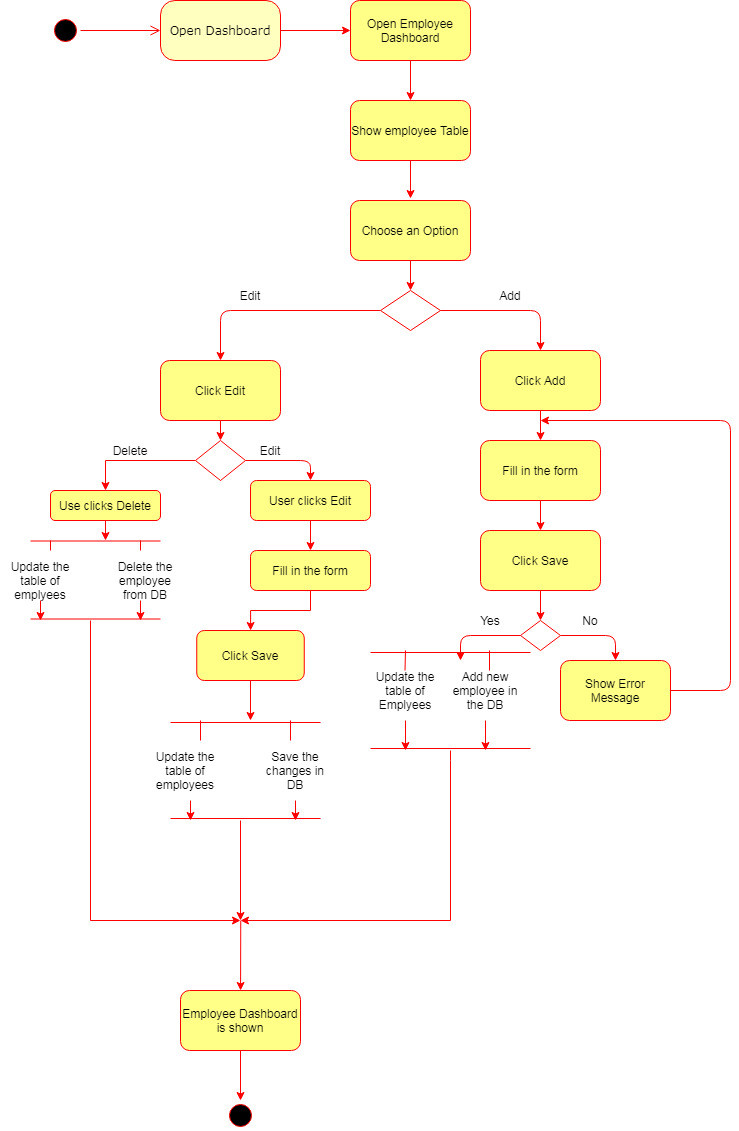

The diagram above was exported from draw.io. Its source (the exported page's mxGraphModel, read from the mxfile embedded in the PNG):
<mxGraphModel dx="942" dy="565" grid="1" gridSize="10" guides="1" tooltips="1" connect="1" arrows="1" fold="1" page="1" pageScale="1" pageWidth="1100" pageHeight="850" background="#ffffff" math="0" shadow="0">
  <root>
    <mxCell id="0" />
    <mxCell id="1" parent="0" />
    <mxCell id="382b91b5511bd0f7-1" value="" style="ellipse;html=1;shape=startState;fillColor=#000000;strokeColor=#ff0000;rounded=1;shadow=0;comic=0;labelBackgroundColor=none;fontFamily=Verdana;fontSize=12;fontColor=#000000;align=center;direction=south;" parent="1" vertex="1">
      <mxGeometry x="130" y="135" width="30" height="30" as="geometry" />
    </mxCell>
    <mxCell id="382b91b5511bd0f7-6" value="Open Dashboard" style="rounded=1;whiteSpace=wrap;html=1;arcSize=24;fillColor=#ffffc0;strokeColor=#ff0000;shadow=0;comic=0;labelBackgroundColor=none;fontFamily=Verdana;fontSize=12;fontColor=#000000;align=center;" parent="1" vertex="1">
      <mxGeometry x="240" y="120" width="120" height="60" as="geometry" />
    </mxCell>
    <mxCell id="2a3bc250acf0617d-9" style="edgeStyle=orthogonalEdgeStyle;html=1;labelBackgroundColor=none;endArrow=open;endSize=8;strokeColor=#ff0000;fontFamily=Verdana;fontSize=12;align=left;" parent="1" source="382b91b5511bd0f7-1" target="382b91b5511bd0f7-6" edge="1">
      <mxGeometry relative="1" as="geometry" />
    </mxCell>
    <mxCell id="wasQ_gs-CX1cN3he7vz--1" value="" style="endArrow=classic;html=1;exitX=1;exitY=0.5;exitDx=0;exitDy=0;strokeColor=#FF0000;" edge="1" parent="1" source="382b91b5511bd0f7-6" target="wasQ_gs-CX1cN3he7vz--2">
      <mxGeometry width="50" height="50" relative="1" as="geometry">
        <mxPoint x="450" y="440" as="sourcePoint" />
        <mxPoint x="420" y="150" as="targetPoint" />
      </mxGeometry>
    </mxCell>
    <mxCell id="wasQ_gs-CX1cN3he7vz--2" value="Open Employee Dashboard" style="rounded=1;whiteSpace=wrap;html=1;fillColor=#ffff88;strokeColor=#FF0000;" vertex="1" parent="1">
      <mxGeometry x="430" y="120" width="120" height="60" as="geometry" />
    </mxCell>
    <mxCell id="wasQ_gs-CX1cN3he7vz--3" value="" style="endArrow=classic;html=1;exitX=0.5;exitY=1;exitDx=0;exitDy=0;strokeColor=#FF0000;entryX=0.5;entryY=0;entryDx=0;entryDy=0;" edge="1" parent="1" source="wasQ_gs-CX1cN3he7vz--2" target="wasQ_gs-CX1cN3he7vz--4">
      <mxGeometry width="50" height="50" relative="1" as="geometry">
        <mxPoint x="480" y="200" as="sourcePoint" />
        <mxPoint x="490" y="260" as="targetPoint" />
      </mxGeometry>
    </mxCell>
    <mxCell id="wasQ_gs-CX1cN3he7vz--4" value="Show employee Table" style="rounded=1;whiteSpace=wrap;html=1;fillColor=#ffff88;strokeColor=#FF0000;" vertex="1" parent="1">
      <mxGeometry x="430" y="220" width="120" height="60" as="geometry" />
    </mxCell>
    <mxCell id="wasQ_gs-CX1cN3he7vz--5" value="Choose an Option" style="rounded=1;whiteSpace=wrap;html=1;fillColor=#ffff88;strokeColor=#FF0000;" vertex="1" parent="1">
      <mxGeometry x="430" y="320" width="120" height="60" as="geometry" />
    </mxCell>
    <mxCell id="wasQ_gs-CX1cN3he7vz--6" value="" style="endArrow=classic;html=1;exitX=0.5;exitY=1;exitDx=0;exitDy=0;strokeColor=#FF0000;" edge="1" parent="1" source="wasQ_gs-CX1cN3he7vz--4">
      <mxGeometry width="50" height="50" relative="1" as="geometry">
        <mxPoint x="340" y="290" as="sourcePoint" />
        <mxPoint x="490" y="318" as="targetPoint" />
      </mxGeometry>
    </mxCell>
    <mxCell id="wasQ_gs-CX1cN3he7vz--7" value="" style="endArrow=classic;html=1;exitX=0.5;exitY=1;exitDx=0;exitDy=0;strokeColor=#FF0000;" edge="1" parent="1" source="wasQ_gs-CX1cN3he7vz--5" target="wasQ_gs-CX1cN3he7vz--8">
      <mxGeometry width="50" height="50" relative="1" as="geometry">
        <mxPoint x="470" y="440" as="sourcePoint" />
        <mxPoint x="540" y="440" as="targetPoint" />
      </mxGeometry>
    </mxCell>
    <mxCell id="wasQ_gs-CX1cN3he7vz--8" value="" style="rhombus;whiteSpace=wrap;html=1;strokeColor=#FF0000;" vertex="1" parent="1">
      <mxGeometry x="460" y="410" width="60" height="40" as="geometry" />
    </mxCell>
    <mxCell id="wasQ_gs-CX1cN3he7vz--10" value="" style="endArrow=classic;html=1;exitX=1;exitY=0.5;exitDx=0;exitDy=0;strokeColor=#FF0000;entryX=0.5;entryY=0;entryDx=0;entryDy=0;" edge="1" parent="1" source="wasQ_gs-CX1cN3he7vz--8" target="wasQ_gs-CX1cN3he7vz--14">
      <mxGeometry width="50" height="50" relative="1" as="geometry">
        <mxPoint x="590" y="460" as="sourcePoint" />
        <mxPoint x="640" y="460" as="targetPoint" />
        <Array as="points">
          <mxPoint x="620" y="430" />
        </Array>
      </mxGeometry>
    </mxCell>
    <mxCell id="wasQ_gs-CX1cN3he7vz--11" value="" style="endArrow=classic;html=1;exitX=0;exitY=0.5;exitDx=0;exitDy=0;strokeColor=#FF0000;entryX=0.5;entryY=0;entryDx=0;entryDy=0;" edge="1" parent="1" source="wasQ_gs-CX1cN3he7vz--8" target="wasQ_gs-CX1cN3he7vz--12">
      <mxGeometry width="50" height="50" relative="1" as="geometry">
        <mxPoint x="670" y="400" as="sourcePoint" />
        <mxPoint x="360" y="460" as="targetPoint" />
        <Array as="points">
          <mxPoint x="300" y="430" />
        </Array>
      </mxGeometry>
    </mxCell>
    <mxCell id="wasQ_gs-CX1cN3he7vz--12" value="Click Edit" style="rounded=1;whiteSpace=wrap;html=1;fillColor=#ffff88;strokeColor=#FF0000;" vertex="1" parent="1">
      <mxGeometry x="240" y="480" width="120" height="60" as="geometry" />
    </mxCell>
    <mxCell id="wasQ_gs-CX1cN3he7vz--14" value="Click Add" style="rounded=1;whiteSpace=wrap;html=1;fillColor=#ffff88;strokeColor=#FF0000;" vertex="1" parent="1">
      <mxGeometry x="560" y="470" width="120" height="60" as="geometry" />
    </mxCell>
    <mxCell id="wasQ_gs-CX1cN3he7vz--15" value="Click Save" style="rounded=1;whiteSpace=wrap;html=1;fillColor=#ffff88;strokeColor=#FF0000;" vertex="1" parent="1">
      <mxGeometry x="560" y="650" width="120" height="60" as="geometry" />
    </mxCell>
    <mxCell id="wasQ_gs-CX1cN3he7vz--16" value="Fill in the form" style="rounded=1;whiteSpace=wrap;html=1;fillColor=#ffff88;strokeColor=#FF0000;" vertex="1" parent="1">
      <mxGeometry x="560" y="560" width="120" height="60" as="geometry" />
    </mxCell>
    <mxCell id="wasQ_gs-CX1cN3he7vz--47" style="edgeStyle=orthogonalEdgeStyle;rounded=0;orthogonalLoop=1;jettySize=auto;html=1;exitX=0.5;exitY=1;exitDx=0;exitDy=0;strokeColor=#FF0000;" edge="1" parent="1" source="wasQ_gs-CX1cN3he7vz--17">
      <mxGeometry relative="1" as="geometry">
        <mxPoint x="185" y="660" as="targetPoint" />
      </mxGeometry>
    </mxCell>
    <mxCell id="wasQ_gs-CX1cN3he7vz--17" value="Use clicks Delete" style="rounded=1;whiteSpace=wrap;html=1;fillColor=#ffff88;strokeColor=#FF0000;" vertex="1" parent="1">
      <mxGeometry x="130" y="610" width="110" height="30" as="geometry" />
    </mxCell>
    <mxCell id="wasQ_gs-CX1cN3he7vz--78" style="edgeStyle=orthogonalEdgeStyle;rounded=0;orthogonalLoop=1;jettySize=auto;html=1;exitX=0.5;exitY=1;exitDx=0;exitDy=0;entryX=0.5;entryY=0;entryDx=0;entryDy=0;strokeColor=#FF0000;" edge="1" parent="1" source="wasQ_gs-CX1cN3he7vz--18" target="wasQ_gs-CX1cN3he7vz--73">
      <mxGeometry relative="1" as="geometry" />
    </mxCell>
    <mxCell id="wasQ_gs-CX1cN3he7vz--18" value="User clicks Edit" style="rounded=1;whiteSpace=wrap;html=1;fillColor=#ffff88;strokeColor=#FF0000;" vertex="1" parent="1">
      <mxGeometry x="330" y="600" width="120" height="40" as="geometry" />
    </mxCell>
    <mxCell id="wasQ_gs-CX1cN3he7vz--19" value="Show Error Message" style="rounded=1;whiteSpace=wrap;html=1;fillColor=#ffff88;strokeColor=#FF0000;" vertex="1" parent="1">
      <mxGeometry x="640" y="780" width="110" height="60" as="geometry" />
    </mxCell>
    <mxCell id="wasQ_gs-CX1cN3he7vz--20" value="" style="endArrow=classic;html=1;exitX=0.5;exitY=1;exitDx=0;exitDy=0;strokeColor=#FF0000;entryX=0.5;entryY=0;entryDx=0;entryDy=0;" edge="1" parent="1" source="wasQ_gs-CX1cN3he7vz--16" target="wasQ_gs-CX1cN3he7vz--15">
      <mxGeometry width="50" height="50" relative="1" as="geometry">
        <mxPoint x="780" y="600" as="sourcePoint" />
        <mxPoint x="620" y="650" as="targetPoint" />
      </mxGeometry>
    </mxCell>
    <mxCell id="wasQ_gs-CX1cN3he7vz--21" value="" style="endArrow=classic;html=1;exitX=0.5;exitY=1;exitDx=0;exitDy=0;strokeColor=#FF0000;entryX=0.5;entryY=0;entryDx=0;entryDy=0;" edge="1" parent="1" source="wasQ_gs-CX1cN3he7vz--12" target="wasQ_gs-CX1cN3he7vz--43">
      <mxGeometry width="50" height="50" relative="1" as="geometry">
        <mxPoint x="730" y="610" as="sourcePoint" />
        <mxPoint x="360" y="560" as="targetPoint" />
      </mxGeometry>
    </mxCell>
    <mxCell id="wasQ_gs-CX1cN3he7vz--23" value="" style="endArrow=classic;html=1;exitX=0.5;exitY=1;exitDx=0;exitDy=0;strokeColor=#FF0000;entryX=0.5;entryY=0;entryDx=0;entryDy=0;" edge="1" parent="1" source="wasQ_gs-CX1cN3he7vz--14" target="wasQ_gs-CX1cN3he7vz--16">
      <mxGeometry width="50" height="50" relative="1" as="geometry">
        <mxPoint x="750" y="540" as="sourcePoint" />
        <mxPoint x="620" y="550" as="targetPoint" />
      </mxGeometry>
    </mxCell>
    <mxCell id="wasQ_gs-CX1cN3he7vz--24" value="" style="endArrow=classic;html=1;exitX=0.5;exitY=1;exitDx=0;exitDy=0;strokeColor=#FF0000;entryX=0.5;entryY=0;entryDx=0;entryDy=0;" edge="1" parent="1" source="wasQ_gs-CX1cN3he7vz--15" target="wasQ_gs-CX1cN3he7vz--32">
      <mxGeometry width="50" height="50" relative="1" as="geometry">
        <mxPoint x="800" y="520" as="sourcePoint" />
        <mxPoint x="620" y="740" as="targetPoint" />
      </mxGeometry>
    </mxCell>
    <mxCell id="wasQ_gs-CX1cN3he7vz--25" value="" style="endArrow=classic;html=1;exitX=1;exitY=0.5;exitDx=0;exitDy=0;strokeColor=#FF0000;entryX=0.5;entryY=0;entryDx=0;entryDy=0;" edge="1" parent="1" source="wasQ_gs-CX1cN3he7vz--32" target="wasQ_gs-CX1cN3he7vz--19">
      <mxGeometry width="50" height="50" relative="1" as="geometry">
        <mxPoint x="780" y="670" as="sourcePoint" />
        <mxPoint x="690" y="780" as="targetPoint" />
        <Array as="points">
          <mxPoint x="695" y="755" />
        </Array>
      </mxGeometry>
    </mxCell>
    <mxCell id="wasQ_gs-CX1cN3he7vz--26" value="" style="endArrow=classic;html=1;exitX=1;exitY=0.5;exitDx=0;exitDy=0;strokeColor=#FF0000;" edge="1" parent="1" source="wasQ_gs-CX1cN3he7vz--19">
      <mxGeometry width="50" height="50" relative="1" as="geometry">
        <mxPoint x="810" y="720" as="sourcePoint" />
        <mxPoint x="620" y="540" as="targetPoint" />
        <Array as="points">
          <mxPoint x="810" y="810" />
          <mxPoint x="810" y="540" />
        </Array>
      </mxGeometry>
    </mxCell>
    <mxCell id="wasQ_gs-CX1cN3he7vz--29" value="" style="endArrow=classic;html=1;exitX=1;exitY=0.5;exitDx=0;exitDy=0;strokeColor=#FF0000;entryX=0.5;entryY=0;entryDx=0;entryDy=0;" edge="1" parent="1" source="wasQ_gs-CX1cN3he7vz--43" target="wasQ_gs-CX1cN3he7vz--18">
      <mxGeometry width="50" height="50" relative="1" as="geometry">
        <mxPoint x="200" y="600" as="sourcePoint" />
        <mxPoint x="430" y="600" as="targetPoint" />
        <Array as="points">
          <mxPoint x="390" y="580" />
        </Array>
      </mxGeometry>
    </mxCell>
    <mxCell id="wasQ_gs-CX1cN3he7vz--32" value="" style="rhombus;whiteSpace=wrap;html=1;strokeColor=#FF0000;" vertex="1" parent="1">
      <mxGeometry x="600" y="740" width="40" height="30" as="geometry" />
    </mxCell>
    <mxCell id="wasQ_gs-CX1cN3he7vz--33" value="" style="endArrow=classic;html=1;exitX=0;exitY=0.5;exitDx=0;exitDy=0;strokeColor=#FF0000;" edge="1" parent="1" source="wasQ_gs-CX1cN3he7vz--32">
      <mxGeometry width="50" height="50" relative="1" as="geometry">
        <mxPoint x="450" y="730" as="sourcePoint" />
        <mxPoint x="540" y="780" as="targetPoint" />
        <Array as="points">
          <mxPoint x="540" y="755" />
        </Array>
      </mxGeometry>
    </mxCell>
    <mxCell id="wasQ_gs-CX1cN3he7vz--34" value="No" style="text;html=1;strokeColor=none;fillColor=none;align=center;verticalAlign=middle;whiteSpace=wrap;rounded=0;" vertex="1" parent="1">
      <mxGeometry x="650" y="730" width="40" height="20" as="geometry" />
    </mxCell>
    <mxCell id="wasQ_gs-CX1cN3he7vz--35" value="Yes" style="text;html=1;strokeColor=none;fillColor=none;align=center;verticalAlign=middle;whiteSpace=wrap;rounded=0;" vertex="1" parent="1">
      <mxGeometry x="550" y="730" width="40" height="20" as="geometry" />
    </mxCell>
    <mxCell id="wasQ_gs-CX1cN3he7vz--36" value="" style="shape=link;html=1;strokeColor=#FF0000;width=96;" edge="1" parent="1">
      <mxGeometry width="50" height="50" relative="1" as="geometry">
        <mxPoint x="450" y="820" as="sourcePoint" />
        <mxPoint x="610" y="820" as="targetPoint" />
      </mxGeometry>
    </mxCell>
    <mxCell id="wasQ_gs-CX1cN3he7vz--37" value="" style="endArrow=none;html=1;strokeColor=#FF0000;" edge="1" parent="1">
      <mxGeometry width="50" height="50" relative="1" as="geometry">
        <mxPoint x="485" y="770" as="sourcePoint" />
        <mxPoint x="484.5" y="790" as="targetPoint" />
      </mxGeometry>
    </mxCell>
    <mxCell id="wasQ_gs-CX1cN3he7vz--38" value="" style="endArrow=none;html=1;strokeColor=#FF0000;" edge="1" parent="1">
      <mxGeometry width="50" height="50" relative="1" as="geometry">
        <mxPoint x="569" y="790" as="sourcePoint" />
        <mxPoint x="569" y="770" as="targetPoint" />
      </mxGeometry>
    </mxCell>
    <mxCell id="wasQ_gs-CX1cN3he7vz--39" value="Update the table of Emplyees" style="text;html=1;strokeColor=none;fillColor=none;align=center;verticalAlign=middle;whiteSpace=wrap;rounded=0;" vertex="1" parent="1">
      <mxGeometry x="450" y="800" width="70" height="20" as="geometry" />
    </mxCell>
    <mxCell id="wasQ_gs-CX1cN3he7vz--40" value="Add new employee in the DB" style="text;html=1;strokeColor=none;fillColor=none;align=center;verticalAlign=middle;whiteSpace=wrap;rounded=0;" vertex="1" parent="1">
      <mxGeometry x="530" y="800" width="70" height="20" as="geometry" />
    </mxCell>
    <mxCell id="wasQ_gs-CX1cN3he7vz--41" value="" style="endArrow=classic;html=1;strokeColor=#FF0000;" edge="1" parent="1">
      <mxGeometry width="50" height="50" relative="1" as="geometry">
        <mxPoint x="485" y="840" as="sourcePoint" />
        <mxPoint x="485" y="870" as="targetPoint" />
      </mxGeometry>
    </mxCell>
    <mxCell id="wasQ_gs-CX1cN3he7vz--42" value="" style="endArrow=classic;html=1;strokeColor=#FF0000;" edge="1" parent="1">
      <mxGeometry width="50" height="50" relative="1" as="geometry">
        <mxPoint x="565" y="840" as="sourcePoint" />
        <mxPoint x="565" y="870" as="targetPoint" />
      </mxGeometry>
    </mxCell>
    <mxCell id="wasQ_gs-CX1cN3he7vz--46" style="edgeStyle=orthogonalEdgeStyle;rounded=0;orthogonalLoop=1;jettySize=auto;html=1;exitX=0;exitY=0.5;exitDx=0;exitDy=0;strokeColor=#FF0000;" edge="1" parent="1" source="wasQ_gs-CX1cN3he7vz--43" target="wasQ_gs-CX1cN3he7vz--17">
      <mxGeometry relative="1" as="geometry">
        <mxPoint x="190" y="610" as="targetPoint" />
      </mxGeometry>
    </mxCell>
    <mxCell id="wasQ_gs-CX1cN3he7vz--43" value="" style="rhombus;whiteSpace=wrap;html=1;strokeColor=#FF0000;" vertex="1" parent="1">
      <mxGeometry x="275" y="560" width="50" height="40" as="geometry" />
    </mxCell>
    <mxCell id="wasQ_gs-CX1cN3he7vz--48" value="" style="shape=link;html=1;strokeColor=#FF0000;width=78;" edge="1" parent="1">
      <mxGeometry width="50" height="50" relative="1" as="geometry">
        <mxPoint x="110" y="699.5" as="sourcePoint" />
        <mxPoint x="240" y="699.5" as="targetPoint" />
      </mxGeometry>
    </mxCell>
    <mxCell id="wasQ_gs-CX1cN3he7vz--49" value="" style="endArrow=none;html=1;strokeColor=#FF0000;" edge="1" parent="1">
      <mxGeometry width="50" height="50" relative="1" as="geometry">
        <mxPoint x="130" y="660" as="sourcePoint" />
        <mxPoint x="130" y="670" as="targetPoint" />
      </mxGeometry>
    </mxCell>
    <mxCell id="wasQ_gs-CX1cN3he7vz--50" value="" style="endArrow=none;html=1;strokeColor=#FF0000;" edge="1" parent="1">
      <mxGeometry width="50" height="50" relative="1" as="geometry">
        <mxPoint x="220" y="660" as="sourcePoint" />
        <mxPoint x="220" y="670" as="targetPoint" />
      </mxGeometry>
    </mxCell>
    <mxCell id="wasQ_gs-CX1cN3he7vz--51" value="Update the table of emplyees" style="text;html=1;strokeColor=none;fillColor=none;align=center;verticalAlign=middle;whiteSpace=wrap;rounded=0;" vertex="1" parent="1">
      <mxGeometry x="80" y="690" width="80" height="20" as="geometry" />
    </mxCell>
    <mxCell id="wasQ_gs-CX1cN3he7vz--53" value="Delete the employee from DB" style="text;html=1;strokeColor=none;fillColor=none;align=center;verticalAlign=middle;whiteSpace=wrap;rounded=0;" vertex="1" parent="1">
      <mxGeometry x="190" y="690" width="70" height="20" as="geometry" />
    </mxCell>
    <mxCell id="wasQ_gs-CX1cN3he7vz--55" value="" style="endArrow=none;html=1;strokeColor=#FF0000;" edge="1" parent="1">
      <mxGeometry width="50" height="50" relative="1" as="geometry">
        <mxPoint x="530" y="880" as="sourcePoint" />
        <mxPoint x="530" y="870" as="targetPoint" />
      </mxGeometry>
    </mxCell>
    <mxCell id="wasQ_gs-CX1cN3he7vz--58" value="" style="endArrow=none;html=1;strokeColor=#FF0000;" edge="1" parent="1">
      <mxGeometry width="50" height="50" relative="1" as="geometry">
        <mxPoint x="170" y="740" as="sourcePoint" />
        <mxPoint x="170" y="1040" as="targetPoint" />
      </mxGeometry>
    </mxCell>
    <mxCell id="wasQ_gs-CX1cN3he7vz--61" value="" style="endArrow=classic;html=1;strokeColor=#FF0000;" edge="1" parent="1" target="wasQ_gs-CX1cN3he7vz--62">
      <mxGeometry width="50" height="50" relative="1" as="geometry">
        <mxPoint x="320.25" y="1040" as="sourcePoint" />
        <mxPoint x="279.75" y="1090" as="targetPoint" />
      </mxGeometry>
    </mxCell>
    <mxCell id="wasQ_gs-CX1cN3he7vz--64" style="edgeStyle=orthogonalEdgeStyle;rounded=0;orthogonalLoop=1;jettySize=auto;html=1;exitX=0.5;exitY=1;exitDx=0;exitDy=0;strokeColor=#FF0000;" edge="1" parent="1" source="wasQ_gs-CX1cN3he7vz--62" target="wasQ_gs-CX1cN3he7vz--63">
      <mxGeometry relative="1" as="geometry" />
    </mxCell>
    <mxCell id="wasQ_gs-CX1cN3he7vz--62" value="Employee Dashboard is shown" style="rounded=1;whiteSpace=wrap;html=1;fillColor=#ffff88;strokeColor=#FF0000;" vertex="1" parent="1">
      <mxGeometry x="260" y="1110" width="120" height="60" as="geometry" />
    </mxCell>
    <mxCell id="wasQ_gs-CX1cN3he7vz--63" value="" style="ellipse;html=1;shape=startState;fillColor=#000000;strokeColor=#ff0000;rounded=1;shadow=0;comic=0;labelBackgroundColor=none;fontFamily=Verdana;fontSize=12;fontColor=#000000;align=center;direction=south;" vertex="1" parent="1">
      <mxGeometry x="305" y="1220" width="30" height="30" as="geometry" />
    </mxCell>
    <mxCell id="wasQ_gs-CX1cN3he7vz--65" value="" style="endArrow=classic;html=1;strokeColor=#FF0000;" edge="1" parent="1">
      <mxGeometry width="50" height="50" relative="1" as="geometry">
        <mxPoint x="120" y="720" as="sourcePoint" />
        <mxPoint x="120" y="740" as="targetPoint" />
      </mxGeometry>
    </mxCell>
    <mxCell id="wasQ_gs-CX1cN3he7vz--66" value="" style="endArrow=classic;html=1;strokeColor=#FF0000;" edge="1" parent="1">
      <mxGeometry width="50" height="50" relative="1" as="geometry">
        <mxPoint x="220" y="720" as="sourcePoint" />
        <mxPoint x="220" y="740" as="targetPoint" />
      </mxGeometry>
    </mxCell>
    <mxCell id="wasQ_gs-CX1cN3he7vz--67" value="Delete" style="text;html=1;strokeColor=none;fillColor=none;align=center;verticalAlign=middle;whiteSpace=wrap;rounded=0;" vertex="1" parent="1">
      <mxGeometry x="190" y="560" width="40" height="20" as="geometry" />
    </mxCell>
    <mxCell id="wasQ_gs-CX1cN3he7vz--68" value="Add" style="text;html=1;strokeColor=none;fillColor=none;align=center;verticalAlign=middle;whiteSpace=wrap;rounded=0;" vertex="1" parent="1">
      <mxGeometry x="570" y="405" width="40" height="20" as="geometry" />
    </mxCell>
    <mxCell id="wasQ_gs-CX1cN3he7vz--70" value="Edit" style="text;html=1;strokeColor=none;fillColor=none;align=center;verticalAlign=middle;whiteSpace=wrap;rounded=0;" vertex="1" parent="1">
      <mxGeometry x="310" y="405" width="40" height="20" as="geometry" />
    </mxCell>
    <mxCell id="wasQ_gs-CX1cN3he7vz--79" style="edgeStyle=orthogonalEdgeStyle;rounded=0;orthogonalLoop=1;jettySize=auto;html=1;exitX=0.5;exitY=1;exitDx=0;exitDy=0;strokeColor=#FF0000;" edge="1" parent="1" source="wasQ_gs-CX1cN3he7vz--73" target="wasQ_gs-CX1cN3he7vz--77">
      <mxGeometry relative="1" as="geometry" />
    </mxCell>
    <mxCell id="wasQ_gs-CX1cN3he7vz--73" value="Fill in the form" style="rounded=1;whiteSpace=wrap;html=1;fillColor=#ffff88;strokeColor=#FF0000;" vertex="1" parent="1">
      <mxGeometry x="330" y="670" width="120" height="40" as="geometry" />
    </mxCell>
    <mxCell id="wasQ_gs-CX1cN3he7vz--74" value="Edit" style="text;html=1;strokeColor=none;fillColor=none;align=center;verticalAlign=middle;whiteSpace=wrap;rounded=0;" vertex="1" parent="1">
      <mxGeometry x="330" y="560" width="40" height="20" as="geometry" />
    </mxCell>
    <mxCell id="wasQ_gs-CX1cN3he7vz--80" style="edgeStyle=orthogonalEdgeStyle;rounded=0;orthogonalLoop=1;jettySize=auto;html=1;exitX=0.5;exitY=1;exitDx=0;exitDy=0;strokeColor=#FF0000;" edge="1" parent="1" source="wasQ_gs-CX1cN3he7vz--77">
      <mxGeometry relative="1" as="geometry">
        <mxPoint x="330" y="840" as="targetPoint" />
      </mxGeometry>
    </mxCell>
    <mxCell id="wasQ_gs-CX1cN3he7vz--77" value="Click Save" style="rounded=1;whiteSpace=wrap;html=1;fillColor=#ffff88;strokeColor=#FF0000;" vertex="1" parent="1">
      <mxGeometry x="276.25" y="750" width="107.5" height="50" as="geometry" />
    </mxCell>
    <mxCell id="wasQ_gs-CX1cN3he7vz--82" value="" style="shape=link;html=1;strokeColor=#FF0000;width=96;" edge="1" parent="1">
      <mxGeometry width="50" height="50" relative="1" as="geometry">
        <mxPoint x="250" y="890" as="sourcePoint" />
        <mxPoint x="400" y="890" as="targetPoint" />
      </mxGeometry>
    </mxCell>
    <mxCell id="wasQ_gs-CX1cN3he7vz--83" value="Update the table of employees" style="text;html=1;strokeColor=none;fillColor=none;align=center;verticalAlign=middle;whiteSpace=wrap;rounded=0;" vertex="1" parent="1">
      <mxGeometry x="220" y="880" width="90" height="20" as="geometry" />
    </mxCell>
    <mxCell id="wasQ_gs-CX1cN3he7vz--84" value="Save the changes in DB" style="text;html=1;strokeColor=none;fillColor=none;align=center;verticalAlign=middle;whiteSpace=wrap;rounded=0;" vertex="1" parent="1">
      <mxGeometry x="340" y="880" width="70" height="20" as="geometry" />
    </mxCell>
    <mxCell id="wasQ_gs-CX1cN3he7vz--85" value="" style="endArrow=none;html=1;strokeColor=#FF0000;" edge="1" parent="1">
      <mxGeometry width="50" height="50" relative="1" as="geometry">
        <mxPoint x="280" y="840" as="sourcePoint" />
        <mxPoint x="280" y="860" as="targetPoint" />
      </mxGeometry>
    </mxCell>
    <mxCell id="wasQ_gs-CX1cN3he7vz--86" value="" style="endArrow=none;html=1;strokeColor=#FF0000;" edge="1" parent="1">
      <mxGeometry width="50" height="50" relative="1" as="geometry">
        <mxPoint x="370" y="840" as="sourcePoint" />
        <mxPoint x="370" y="860" as="targetPoint" />
      </mxGeometry>
    </mxCell>
    <mxCell id="wasQ_gs-CX1cN3he7vz--87" value="" style="endArrow=classic;html=1;strokeColor=#FF0000;" edge="1" parent="1">
      <mxGeometry width="50" height="50" relative="1" as="geometry">
        <mxPoint x="375" y="920" as="sourcePoint" />
        <mxPoint x="375" y="940" as="targetPoint" />
      </mxGeometry>
    </mxCell>
    <mxCell id="wasQ_gs-CX1cN3he7vz--88" value="" style="endArrow=classic;html=1;strokeColor=#FF0000;" edge="1" parent="1">
      <mxGeometry width="50" height="50" relative="1" as="geometry">
        <mxPoint x="270" y="920" as="sourcePoint" />
        <mxPoint x="270" y="940" as="targetPoint" />
      </mxGeometry>
    </mxCell>
    <mxCell id="wasQ_gs-CX1cN3he7vz--89" value="" style="endArrow=classic;html=1;strokeColor=#FF0000;" edge="1" parent="1">
      <mxGeometry width="50" height="50" relative="1" as="geometry">
        <mxPoint x="320" y="940" as="sourcePoint" />
        <mxPoint x="320" y="1040" as="targetPoint" />
      </mxGeometry>
    </mxCell>
    <mxCell id="wasQ_gs-CX1cN3he7vz--90" value="" style="endArrow=classic;html=1;strokeColor=#FF0000;" edge="1" parent="1">
      <mxGeometry width="50" height="50" relative="1" as="geometry">
        <mxPoint x="170" y="1040" as="sourcePoint" />
        <mxPoint x="320" y="1040" as="targetPoint" />
      </mxGeometry>
    </mxCell>
    <mxCell id="wasQ_gs-CX1cN3he7vz--91" value="" style="endArrow=none;html=1;strokeColor=#FF0000;" edge="1" parent="1">
      <mxGeometry width="50" height="50" relative="1" as="geometry">
        <mxPoint x="530" y="1040" as="sourcePoint" />
        <mxPoint x="530" y="880" as="targetPoint" />
      </mxGeometry>
    </mxCell>
    <mxCell id="wasQ_gs-CX1cN3he7vz--92" value="" style="endArrow=classic;html=1;strokeColor=#FF0000;" edge="1" parent="1">
      <mxGeometry width="50" height="50" relative="1" as="geometry">
        <mxPoint x="530" y="1040" as="sourcePoint" />
        <mxPoint x="320" y="1040" as="targetPoint" />
      </mxGeometry>
    </mxCell>
  </root>
</mxGraphModel>